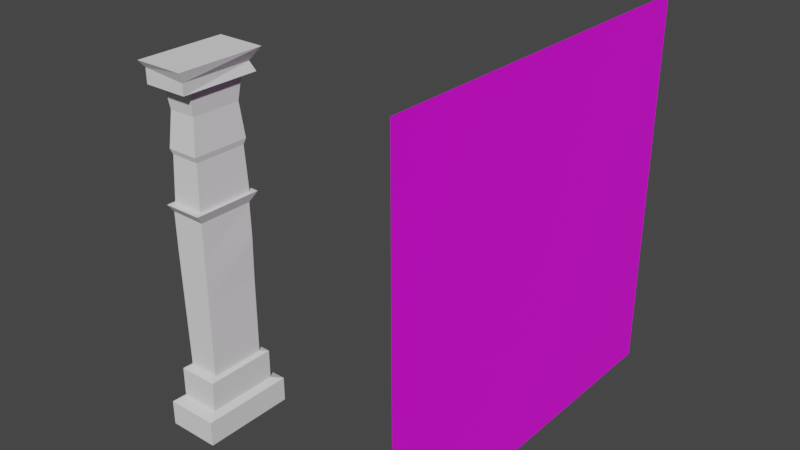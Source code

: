 # Source: pilarblender.blend  (saved by Blender 4.3.32; exported with 4.5.12 LTS)
import bpy
from mathutils import Matrix  # noqa: F401  (used for matrix-valued properties, if any)

bpy.ops.wm.read_factory_settings(use_empty=True)
scene = bpy.context.scene
scene.name = 'Scene'

# ---- collections
col_collection = bpy.data.collections.new('Collection'); scene.collection.children.link(col_collection)

# ---- images (referenced by path relative to the original .blend; pixels are not part of the script)
import os
ASSET_DIR = os.environ.get("B2B_ASSET_DIR", "")  # directory of the original .blend (textures are referenced by path, not embedded)
HERE = os.path.dirname(os.path.abspath(__file__))  # packed textures are extracted next to this script under _unpacked/

def load_image(name, relpath, width, height, colorspace="sRGB"):
    """Load a texture the original file referenced (path relative to the .blend, or extracted next to this script)."""
    p = next((c for c in (os.path.join(HERE, relpath), os.path.join(ASSET_DIR, relpath)) if relpath and os.path.exists(c)), "")
    if p:
        img = bpy.data.images.load(p, check_existing=True)
        img.name = name
    else:  # same state as the original file: an image datablock whose file is absent (Cycles renders it pink)
        img = bpy.data.images.new(name, width, height)
        img.source = "FILE"
        img.filepath = "//" + (relpath or name)
    img.colorspace_settings.name = colorspace
    return img
img_nome_psd = load_image('NOME.psd', 'NOME.psd', 1024, 1024, 'sRGB')

# ---- materials (node trees are filled in below, after node groups)
mat_material_001 = bpy.data.materials.new('Material.001')

# ---- material node trees
mat_material_001.use_nodes = True; mat_material_001.node_tree.nodes.clear()
_N = mat_material_001.node_tree.nodes; _L = mat_material_001.node_tree.links
n0 = _N.new('ShaderNodeBsdfPrincipled'); n0.name = 'Principled BSDF'; n0.location = (10, 300)
n0.inputs[2].default_value = 0.5073
n1 = _N.new('ShaderNodeOutputMaterial'); n1.name = 'Material Output'; n1.location = (300, 300)
n2 = _N.new('ShaderNodeTexImage'); n2.name = 'Image Texture'; n2.location = (-343, 266)
n2.image = img_nome_psd
_L.new(n0.outputs[0], n1.inputs[0])
_L.new(n2.outputs[0], n0.inputs[0])
n1.is_active_output = True

# ---- world
world_world = bpy.data.worlds.new('World'); scene.world = world_world
world_world.use_nodes = True; world_world.node_tree.nodes.clear()
_N = world_world.node_tree.nodes; _L = world_world.node_tree.links
n0 = _N.new('ShaderNodeOutputWorld'); n0.name = 'World Output'; n0.location = (300, 300)
n1 = _N.new('ShaderNodeBackground'); n1.name = 'Background'; n1.location = (10, 300)
n1.inputs[0].default_value = (0.05088, 0.05088, 0.05088, 1.0)
_L.new(n1.outputs[0], n0.inputs[0])
n0.is_active_output = True
world_world.color = (0.05088, 0.05088, 0.05088)
world_world.use_sun_shadow = False
world_world.sun_shadow_jitter_overblur = 0.0

# ---- meshes
me_cube_002 = bpy.data.meshes.new('Cube.002')
me_cube_002.from_pydata([(-1.0, -1.0, -1.0), (-1.0, 1.0, -1.0), (1.0, -1.0, -1.0), (1.0, 1.0, -1.0), (-0.7609, -0.7609, 1.06), (-0.7609, 0.7609, 1.06), (0.7609, 0.7609, 1.06), (0.7609, -0.7609, 1.06), (-0.5908, -0.5908, 3.3), (-0.5908, 0.5908, 3.3), (0.5908, 0.5908, 3.3), (0.5908, -0.5908, 3.3), (-0.7514, -0.5908, 14.28), (-0.5908, 0.5908, 14.25), (0.5908, 0.5908, 14.25), (0.5908, -0.5908, 14.25), (-0.7437, -0.7437, 14.93), (-0.7437, 0.7437, 14.93), (0.7437, 0.7437, 14.93), (0.7437, -0.7437, 14.93), (-0.6088, -0.6088, 14.93), (-0.6088, 0.6088, 14.93), (0.6088, 0.6088, 14.93), (0.6088, -0.6088, 14.93), (-0.6088, -0.6088, 22.61), (-0.6088, 0.6088, 22.61), (0.6088, 0.6088, 22.61), (0.6088, -0.6088, 22.61), (-0.8464, -0.8464, 22.61), (-0.8464, 0.8464, 22.61), (0.8464, 0.8464, 22.61), (0.8464, -0.8464, 22.61), (-0.8516, -0.8435, 23.61), (-0.6773, 0.8258, 23.36), (0.7004, 0.7605, 23.27), (0.8464, -0.8464, 23.37), (-0.9517, -0.9517, 24.09), (-0.9517, 0.9517, 24.09), (0.9517, 0.9517, 24.09), (0.9517, -0.9517, 24.09), (-0.6088, 0.6088, 18.51), (0.6088, 0.6088, 18.51), (0.6088, -0.6088, 18.51), (-0.6088, -0.6088, 18.51), (0.5908, -0.5908, 11.74), (-0.7325, -0.5908, 11.68), (-0.6957, 0.6036, 11.86), (0.6235, 0.5908, 11.8), (-0.6834, -0.5908, 8.772), (0.5908, 0.5908, 8.817), (0.5908, -0.5908, 8.817), (-0.6834, 0.5908, 8.772), (-0.5302, 0.5302, 20.92), (-0.5302, -0.5302, 20.92), (0.5302, 0.5302, 20.92), (0.5302, -0.5302, 20.92), (0.5637, 0.5637, 18.12), (0.5637, -0.5637, 18.12), (-0.5637, 0.5637, 18.12), (-0.5637, -0.5637, 18.12), (-0.7609, -0.7609, 3.169), (-0.6291, -0.6291, 3.3), (-0.6291, 0.6291, 3.3), (-0.7609, 0.7609, 3.169), (0.6291, 0.6291, 3.3), (0.7609, 0.7609, 3.169), (0.6291, -0.6291, 3.3), (0.7609, -0.7609, 3.169), (-1.0, -1.0, 0.7615), (-0.7686, -0.7686, 1.058), (-0.7686, 0.7686, 1.058), (-1.0, 1.0, 0.7615), (0.7686, -0.7686, 1.058), (1.0, -1.0, 0.7615), (0.7686, 0.7686, 1.058), (1.0, 1.0, 0.7615)], [], [(69, 72, 7, 4), (74, 70, 5, 6), (0, 68, 71, 1), (1, 3, 2, 0), (72, 74, 6, 7), (3, 75, 73, 2), (1, 71, 75, 3), (70, 69, 4, 5), (4, 7, 67, 60), (61, 66, 11, 8), (64, 62, 9, 10), (66, 64, 10, 11), (45, 44, 15, 12), (6, 5, 63, 65), (7, 6, 65, 67), (5, 4, 60, 63), (12, 15, 19, 16), (47, 46, 13, 14), (44, 47, 14, 15), (46, 45, 12, 13), (16, 19, 23, 20), (14, 13, 17, 18), (15, 14, 18, 19), (13, 12, 16, 17), (54, 52, 25, 26), (18, 17, 21, 22), (19, 18, 22, 23), (17, 16, 20, 21), (25, 24, 28, 29), (55, 54, 26, 27), (52, 53, 24, 25), (53, 55, 27, 24), (30, 29, 33, 34), (24, 27, 31, 28), (26, 25, 29, 30), (27, 26, 30, 31), (35, 34, 38, 39), (31, 30, 34, 35), (29, 28, 32, 33), (28, 31, 35, 32), (38, 37, 36, 39), (33, 32, 36, 37), (32, 35, 39, 36), (34, 33, 37, 38), (59, 57, 42, 43), (58, 59, 43, 40), (57, 56, 41, 42), (56, 58, 40, 41), (51, 48, 45, 46), (50, 49, 47, 44), (49, 51, 46, 47), (48, 50, 44, 45), (8, 11, 50, 48), (10, 9, 51, 49), (11, 10, 49, 50), (9, 8, 48, 51), (43, 42, 55, 53), (40, 43, 53, 52), (42, 41, 54, 55), (41, 40, 52, 54), (22, 21, 58, 56), (23, 22, 56, 57), (21, 20, 59, 58), (20, 23, 57, 59), (61, 62, 63, 60), (62, 64, 65, 63), (64, 66, 67, 65), (66, 61, 60, 67), (62, 61, 8, 9), (69, 70, 71, 68), (70, 74, 75, 71), (74, 72, 73, 75), (72, 69, 68, 73), (2, 73, 68, 0)])
_uv = me_cube_002.uv_layers.new(name='UVMap')
_uv.uv.foreach_set('vector', [0.625, 1.0, 0.625, 0.75, 0.625, 0.75, 0.625, 1.0, 0.625, 0.5, 0.625, 0.25, 0.625, 0.25, 0.625, 0.5, 0.375, 0.0, 0.5952, 0.0, 0.5952, 0.25, 0.375, 0.25, 0.125, 0.5, 0.375, 0.5, 0.375, 0.75, 0.125, 0.75, 0.625, 0.75, 0.625, 0.5, 0.625, 0.5, 0.625, 0.75, 0.375, 0.5, 0.5952, 0.5, 0.5952, 0.75, 0.375, 0.75, 0.375, 0.25, 0.5952, 0.25, 0.5952, 0.5, 0.375, 0.5, 0.625, 0.25, 0.625, 0.0, 0.625, 0.0, 0.625, 0.25, 0.625, 1.0, 0.625, 0.75, 0.625, 0.75, 0.625, 1.0, 0.625, 1.0, 0.625, 0.75, 0.625, 0.75, 0.625, 1.0, 0.625, 0.5, 0.625, 0.25, 0.625, 0.25, 0.625, 0.5, 0.625, 0.75, 0.625, 0.5, 0.625, 0.5, 0.625, 0.75, 0.625, 1.0, 0.625, 0.75, 0.625, 0.75, 0.625, 1.0, 0.625, 0.5, 0.625, 0.25, 0.625, 0.25, 0.625, 0.5, 0.625, 0.75, 0.625, 0.5, 0.625, 0.5, 0.625, 0.75, 0.625, 0.25, 0.625, 0.0, 0.625, 0.0, 0.625, 0.25, 0.625, 1.0, 0.625, 0.75, 0.625, 0.75, 0.625, 1.0, 0.625, 0.5, 0.625, 0.25, 0.625, 0.25, 0.625, 0.5, 0.625, 0.75, 0.625, 0.5, 0.625, 0.5, 0.625, 0.75, 0.625, 0.25, 0.625, 0.0, 0.625, 0.0, 0.625, 0.25, 0.625, 1.0, 0.625, 0.75, 0.625, 0.75, 0.625, 1.0, 0.625, 0.5, 0.625, 0.25, 0.625, 0.25, 0.625, 0.5, 0.625, 0.75, 0.625, 0.5, 0.625, 0.5, 0.625, 0.75, 0.625, 0.25, 0.625, 0.0, 0.625, 0.0, 0.625, 0.25, 0.625, 0.5, 0.625, 0.25, 0.625, 0.25, 0.625, 0.5, 0.625, 0.5, 0.625, 0.25, 0.625, 0.25, 0.625, 0.5, 0.625, 0.75, 0.625, 0.5, 0.625, 0.5, 0.625, 0.75, 0.625, 0.25, 0.625, 0.0, 0.625, 0.0, 0.625, 0.25, 0.625, 0.25, 0.625, 0.0, 0.625, 0.0, 0.625, 0.25, 0.625, 0.75, 0.625, 0.5, 0.625, 0.5, 0.625, 0.75, 0.625, 0.25, 0.625, 0.0, 0.625, 0.0, 0.625, 0.25, 0.625, 1.0, 0.625, 0.75, 0.625, 0.75, 0.625, 1.0, 0.625, 0.5, 0.625, 0.25, 0.625, 0.2759, 0.625, 0.5, 0.625, 1.0, 0.625, 0.75, 0.625, 0.75, 0.625, 1.0, 0.625, 0.5, 0.625, 0.25, 0.625, 0.25, 0.625, 0.5, 0.625, 0.75, 0.625, 0.5, 0.625, 0.5, 0.625, 0.75, 0.625, 0.75, 0.625, 0.5, 0.625, 0.5, 0.625, 0.75, 0.625, 0.75, 0.625, 0.5, 0.625, 0.5, 0.625, 0.75, 0.625, 0.25, 0.625, 0.0, 0.625, 0.0, 0.625, 0.2759, 0.625, 1.0, 0.625, 0.75, 0.625, 0.75, 0.625, 1.0, 0.625, 0.5, 0.875, 0.5, 0.875, 0.75, 0.625, 0.75, 0.625, 0.2759, 0.625, 0.0, 0.625, 0.0, 0.625, 0.25, 0.625, 1.0, 0.625, 0.75, 0.625, 0.75, 0.625, 1.0, 0.625, 0.5, 0.625, 0.2759, 0.625, 0.25, 0.625, 0.5, 0.625, 1.0, 0.625, 0.75, 0.625, 0.75, 0.625, 1.0, 0.625, 0.25, 0.625, 0.0, 0.625, 0.0, 0.625, 0.25, 0.625, 0.75, 0.625, 0.5, 0.625, 0.5, 0.625, 0.75, 0.625, 0.5, 0.625, 0.25, 0.625, 0.25, 0.625, 0.5, 0.625, 0.25, 0.625, 0.0, 0.625, 0.0, 0.625, 0.25, 0.625, 0.75, 0.625, 0.5, 0.625, 0.5, 0.625, 0.75, 0.625, 0.5, 0.625, 0.25, 0.625, 0.25, 0.625, 0.5, 0.625, 1.0, 0.625, 0.75, 0.625, 0.75, 0.625, 1.0, 0.625, 1.0, 0.625, 0.75, 0.625, 0.75, 0.625, 1.0, 0.625, 0.5, 0.625, 0.25, 0.625, 0.25, 0.625, 0.5, 0.625, 0.75, 0.625, 0.5, 0.625, 0.5, 0.625, 0.75, 0.625, 0.25, 0.625, 0.0, 0.625, 0.0, 0.625, 0.25, 0.625, 1.0, 0.625, 0.75, 0.625, 0.75, 0.625, 1.0, 0.625, 0.25, 0.625, 0.0, 0.625, 0.0, 0.625, 0.25, 0.625, 0.75, 0.625, 0.5, 0.625, 0.5, 0.625, 0.75, 0.625, 0.5, 0.625, 0.25, 0.625, 0.25, 0.625, 0.5, 0.625, 0.5, 0.625, 0.25, 0.625, 0.25, 0.625, 0.5, 0.625, 0.75, 0.625, 0.5, 0.625, 0.5, 0.625, 0.75, 0.625, 0.25, 0.625, 0.0, 0.625, 0.0, 0.625, 0.25, 0.625, 1.0, 0.625, 0.75, 0.625, 0.75, 0.625, 1.0, 0.625, 0.0, 0.625, 0.25, 0.625, 0.25, 0.625, 0.0, 0.625, 0.25, 0.625, 0.5, 0.625, 0.5, 0.625, 0.25, 0.625, 0.5, 0.625, 0.75, 0.625, 0.75, 0.625, 0.5, 0.625, 0.75, 0.625, 1.0, 0.625, 1.0, 0.625, 0.75, 0.625, 0.25, 0.625, 0.0, 0.625, 0.0, 0.625, 0.25, 0.625, 0.0, 0.625, 0.25, 0.5952, 0.25, 0.5952, 0.0, 0.625, 0.25, 0.625, 0.5, 0.5952, 0.5, 0.5952, 0.25, 0.625, 0.5, 0.625, 0.75, 0.5952, 0.75, 0.5952, 0.5, 0.625, 0.75, 0.625, 1.0, 0.5952, 1.0, 0.5952, 0.75, 0.375, 0.75, 0.5952, 0.75, 0.5952, 1.0, 0.375, 1.0])
me_cube_002.update()
me_plane = bpy.data.meshes.new('Plane')
me_plane.from_pydata([(-1.0, -1.0, 0.0), (1.0, -1.0, 0.0), (-1.0, 1.0, 0.0), (1.0, 1.0, 0.0)], [], [(0, 1, 3, 2)])
_uv = me_plane.uv_layers.new(name='UVMap')
_uv.uv.foreach_set('vector', [0.0, 0.0, 1.0, 0.0, 1.0, 1.0, 0.0, 1.0])
me_plane.materials.append(mat_material_001)
me_plane.update()

# ---- objects
ob_referencia = bpy.data.objects.new('referencia', None)
ob_cube = bpy.data.objects.new('Cube', me_cube_002)
ob_plane = bpy.data.objects.new('Plane', me_plane)

# ---- transforms, parenting, visibility, modifiers, constraints
ob_referencia.location = (-2.48, 5.701e-07, 4.243)
ob_referencia.rotation_euler = (1.571, 0.0, 3.142)
ob_referencia.scale = (2.102, 2.102, 2.102)
ob_referencia.empty_display_type = 'IMAGE'
ob_referencia.empty_display_size = 5.0
ob_cube.location = (-0.4651, 0.0, 0.7441)
ob_cube.scale = (0.5641, 1.0, 0.3068)
ob_plane.location = (5.178, 2.397, 4.929)
ob_plane.rotation_euler = (-1.571, -3.144, 1.569)
ob_plane.scale = (3.908, 3.908, 3.908)

# ---- collection membership
col_collection.objects.link(ob_referencia)
col_collection.objects.link(ob_cube)
col_collection.objects.link(ob_plane)

# ---- scene / render settings (as saved in the file)
scene.frame_start = 1; scene.frame_end = 250; scene.frame_set(1)
scene.render.engine = 'BLENDER_EEVEE_NEXT'
scene.cycles.sampling_pattern = 'TABULATED_SOBOL'
scene.view_settings.view_transform = 'Filmic'
bpy.context.view_layer.update()

# ---- added for rendering (the .blend has no active camera and no usable light): camera, sun
cam_auto = bpy.data.cameras.new('AutoCamera')
cam_auto.lens = 50.0
cam_auto.sensor_width = 36.0
cam_auto.clip_end = 1000.0
ob_auto_camera = bpy.data.objects.new('AutoCamera', cam_auto)
scene.collection.objects.link(ob_auto_camera)
ob_auto_camera.location = (14.1665, -12.1095, 14.3125)
ob_auto_camera.rotation_euler = (1.09748, -7.21219e-08, 0.694738)
scene.camera = ob_auto_camera
light_auto_sun = bpy.data.lights.new('AutoSun', 'SUN')
light_auto_sun.energy = 3.0
light_auto_sun.angle = 0.0523599
ob_auto_sun = bpy.data.objects.new('AutoSun', light_auto_sun)
scene.collection.objects.link(ob_auto_sun)
ob_auto_sun.rotation_euler = (0.872665, 0.174533, 0.523599)
bpy.context.view_layer.update()
